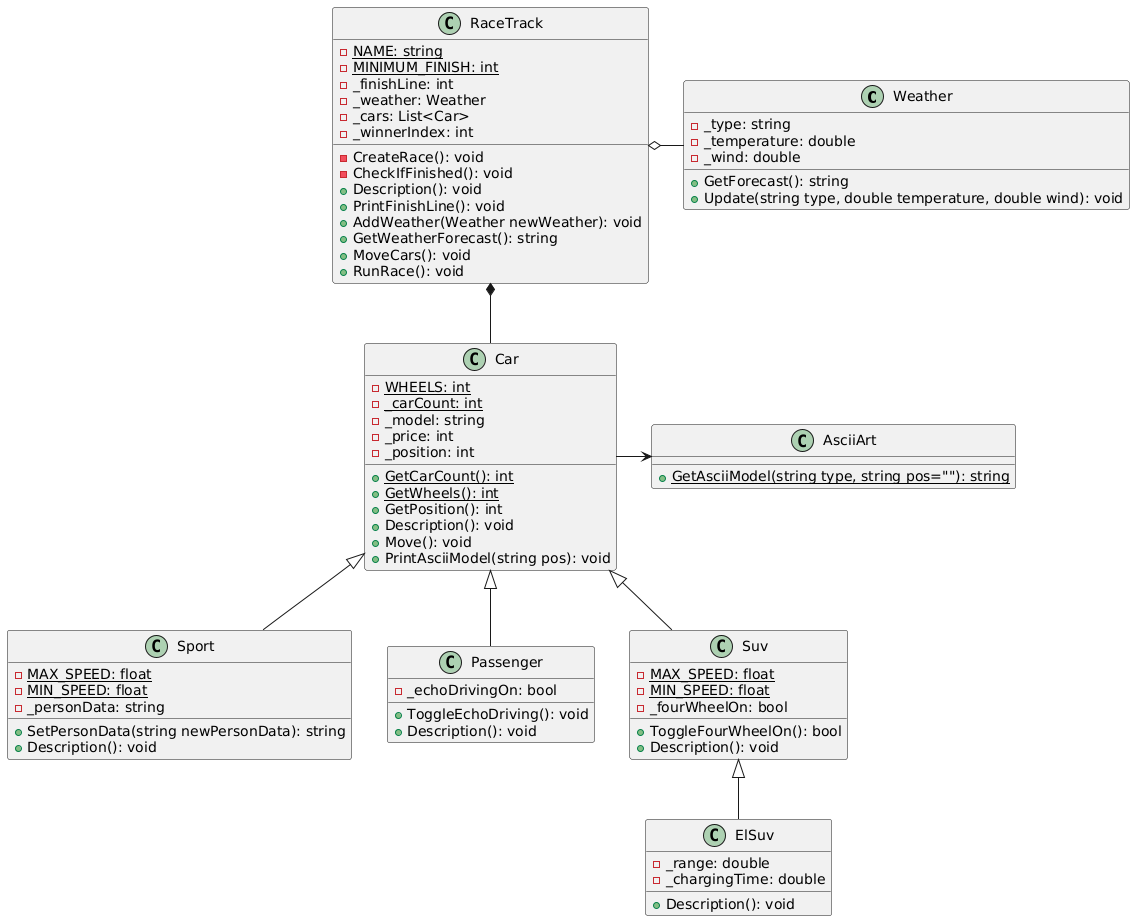

The diagram above was rendered by PlantUML. Its source (embedded in the PNG):
@startuml
class Weather 
{
    - _type: string
    - _temperature: double
    - _wind: double
    
    + GetForecast(): string
    + Update(string type, double temperature, double wind): void
}

class Sport 
{
    - {static} MAX_SPEED: float
    - {static} MIN_SPEED: float
    - _personData: string
    
    + SetPersonData(string newPersonData): string
    + Description(): void
}

class Passenger 
{
    - _echoDrivingOn: bool
    
    + ToggleEchoDriving(): void
    + Description(): void
}

class Suv 
{
    - {static} MAX_SPEED: float
    - {static} MIN_SPEED: float
    - _fourWheelOn: bool
    
    + ToggleFourWheelOn(): bool
    + Description(): void
}

class Car 
{
    - {static} WHEELS: int
    - {static} _carCount: int
    - _model: string 
    - _price: int
    - _position: int

    + {static} GetCarCount(): int
    + {static} GetWheels(): int
    + GetPosition(): int
    + Description(): void
    + Move(): void
    + PrintAsciiModel(string pos): void
}


Car <|-- Passenger
Car <|-- Sport
Car <|-- Suv

class ElSuv
{
    - _range: double
    - _chargingTime: double
    + Description(): void
}

Suv <|-- ElSuv

class AsciiArt
{
    + {static} GetAsciiModel(string type, string pos=""): string
}

class RaceTrack
{
    - {static} NAME: string
    - {static} MINIMUM_FINISH: int
    - _finishLine: int
    - _weather: Weather
    - _cars: List<Car>
    - _winnerIndex: int

    - CreateRace(): void
    - CheckIfFinished(): void
    + Description(): void
    + PrintFinishLine(): void
    + AddWeather(Weather newWeather): void
    + GetWeatherForecast(): string
    + MoveCars(): void
    + RunRace(): void
}

RaceTrack o- Weather
RaceTrack *-- Car
Car -> AsciiArt
@enduml